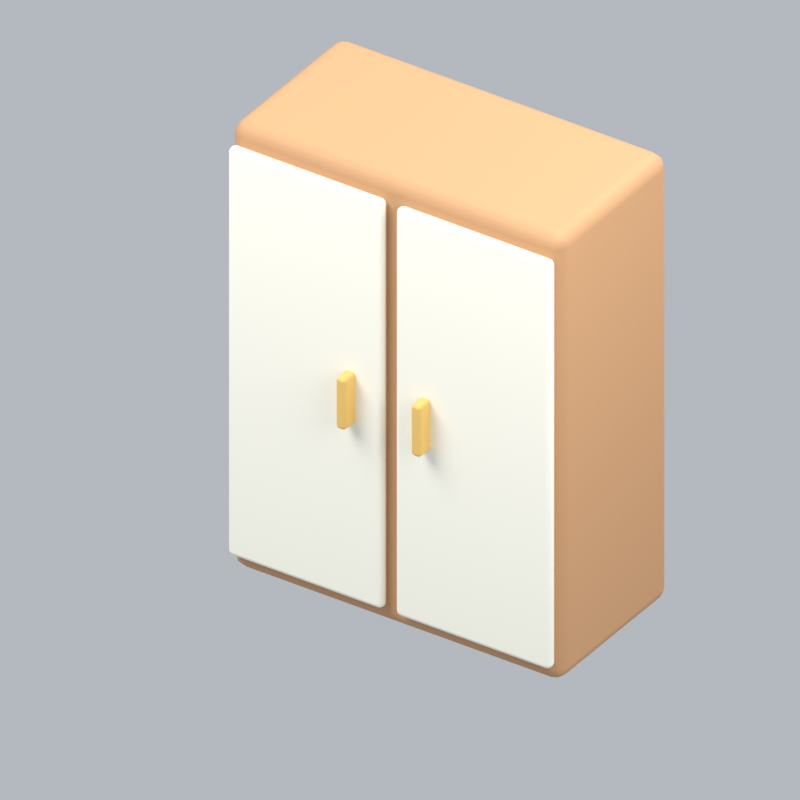 # Source: japaneseCloset.blend  (saved by Blender 5.2.45; exported with 4.5.12 LTS)
import bpy
from mathutils import Matrix  # noqa: F401  (used for matrix-valued properties, if any)

bpy.ops.wm.read_factory_settings(use_empty=True)
scene = bpy.context.scene
scene.name = 'Scene'

# ---- collections
col_collection = bpy.data.collections.new('Collection'); scene.collection.children.link(col_collection)

# ---- materials (node trees are filled in below, after node groups)
mat_wood = bpy.data.materials.new('wood')
mat_wood.diffuse_color = (0.5841, 0.3185, 0.1529, 1.0)
mat_cream = bpy.data.materials.new('cream')
mat_cream.diffuse_color = (0.9911, 0.9647, 0.8388, 1.0)
mat_gold = bpy.data.materials.new('gold')
mat_gold.diffuse_color = (0.8308, 0.5333, 0.147, 1.0)

# ---- material node trees
mat_wood.use_nodes = True; mat_wood.node_tree.nodes.clear()
_N = mat_wood.node_tree.nodes; _L = mat_wood.node_tree.links
n0 = _N.new('ShaderNodeBsdfPrincipled'); n0.name = 'Principled BSDF'; n0.location = (-200, 100)
n0.inputs[0].default_value = (0.5841, 0.3185, 0.1529, 1.0)
n0.inputs[2].default_value = 0.72
n0.inputs[10].default_value = 0.005
n1 = _N.new('ShaderNodeOutputMaterial'); n1.name = 'Material Output'; n1.location = (200, 100)
_L.new(n0.outputs[0], n1.inputs[0])
n1.is_active_output = True
mat_cream.use_nodes = True; mat_cream.node_tree.nodes.clear()
_N = mat_cream.node_tree.nodes; _L = mat_cream.node_tree.links
n0 = _N.new('ShaderNodeBsdfPrincipled'); n0.name = 'Principled BSDF'; n0.location = (-200, 100)
n0.inputs[0].default_value = (0.9911, 0.9647, 0.8388, 1.0)
n0.inputs[2].default_value = 0.72
n0.inputs[10].default_value = 0.005
n1 = _N.new('ShaderNodeOutputMaterial'); n1.name = 'Material Output'; n1.location = (200, 100)
_L.new(n0.outputs[0], n1.inputs[0])
n1.is_active_output = True
mat_gold.use_nodes = True; mat_gold.node_tree.nodes.clear()
_N = mat_gold.node_tree.nodes; _L = mat_gold.node_tree.links
n0 = _N.new('ShaderNodeBsdfPrincipled'); n0.name = 'Principled BSDF'; n0.location = (-200, 100)
n0.inputs[0].default_value = (0.8308, 0.5333, 0.147, 1.0)
n0.inputs[2].default_value = 0.72
n0.inputs[10].default_value = 0.005
n1 = _N.new('ShaderNodeOutputMaterial'); n1.name = 'Material Output'; n1.location = (200, 100)
_L.new(n0.outputs[0], n1.inputs[0])
n1.is_active_output = True

# ---- world
world_world = bpy.data.worlds.new('World'); scene.world = world_world
world_world.use_nodes = True; world_world.node_tree.nodes.clear()
_N = world_world.node_tree.nodes; _L = world_world.node_tree.links
n0 = _N.new('ShaderNodeOutputWorld'); n0.name = 'World Output'; n0.location = (200, 100)
n1 = _N.new('ShaderNodeBackground'); n1.name = 'Background'; n1.location = (-200, 100)
n1.inputs[0].default_value = (0.65, 0.69, 0.74, 1.0)
n1.inputs[1].default_value = 0.7
_L.new(n1.outputs[0], n0.inputs[0])
n0.is_active_output = True
world_world.color = (0.3, 0.3, 0.3)
world_world.sun_shadow_jitter_overblur = 0.0

# ---- cameras
cam_camera_084 = bpy.data.cameras.new('Camera.084')
cam_camera_084.type = 'ORTHO'
cam_camera_084.ortho_scale = 3.014

# ---- lights
light_area_249 = bpy.data.lights.new('Area.249', 'AREA')
light_area_249.energy = 500.0
light_area_249.shape = 'DISK'
light_area_249.size = 5.0
light_area_249.size_y = 1.0
light_area_250 = bpy.data.lights.new('Area.250', 'AREA')
light_area_250.energy = 180.0
light_area_250.shape = 'DISK'
light_area_250.size = 4.0
light_area_250.size_y = 1.0
light_area_251 = bpy.data.lights.new('Area.251', 'AREA')
light_area_251.energy = 300.0
light_area_251.shape = 'DISK'
light_area_251.size = 4.0
light_area_251.size_y = 1.0

# ---- meshes
me_cube_407 = bpy.data.meshes.new('Cube.407')
me_cube_407.from_pydata([(-0.75, -0.375, -1.0), (-0.75, -0.375, 1.0), (-0.75, 0.375, -1.0), (-0.75, 0.375, 1.0), (0.75, -0.375, -1.0), (0.75, -0.375, 1.0), (0.75, 0.375, -1.0), (0.75, 0.375, 1.0)], [], [(0, 1, 3, 2), (2, 3, 7, 6), (6, 7, 5, 4), (4, 5, 1, 0), (2, 6, 4, 0), (7, 3, 1, 5)])
_uv = me_cube_407.uv_layers.new(name='UVMap')
_uv.uv.foreach_set('vector', [0.375, 0.0, 0.625, 0.0, 0.625, 0.25, 0.375, 0.25, 0.375, 0.25, 0.625, 0.25, 0.625, 0.5, 0.375, 0.5, 0.375, 0.5, 0.625, 0.5, 0.625, 0.75, 0.375, 0.75, 0.375, 0.75, 0.625, 0.75, 0.625, 1.0, 0.375, 1.0, 0.125, 0.5, 0.375, 0.5, 0.375, 0.75, 0.125, 0.75, 0.625, 0.5, 0.875, 0.5, 0.875, 0.75, 0.625, 0.75])
me_cube_407.materials.append(mat_wood)
me_cube_407.update()
me_cube_408 = bpy.data.meshes.new('Cube.408')
me_cube_408.from_pydata([(-0.35, -0.025, -0.915), (-0.35, -0.025, 0.915), (-0.35, 0.025, -0.915), (-0.35, 0.025, 0.915), (0.35, -0.025, -0.915), (0.35, -0.025, 0.915), (0.35, 0.025, -0.915), (0.35, 0.025, 0.915)], [], [(0, 1, 3, 2), (2, 3, 7, 6), (6, 7, 5, 4), (4, 5, 1, 0), (2, 6, 4, 0), (7, 3, 1, 5)])
_uv = me_cube_408.uv_layers.new(name='UVMap')
_uv.uv.foreach_set('vector', [0.375, 0.0, 0.625, 0.0, 0.625, 0.25, 0.375, 0.25, 0.375, 0.25, 0.625, 0.25, 0.625, 0.5, 0.375, 0.5, 0.375, 0.5, 0.625, 0.5, 0.625, 0.75, 0.375, 0.75, 0.375, 0.75, 0.625, 0.75, 0.625, 1.0, 0.375, 1.0, 0.125, 0.5, 0.375, 0.5, 0.375, 0.75, 0.125, 0.75, 0.625, 0.5, 0.875, 0.5, 0.875, 0.75, 0.625, 0.75])
me_cube_408.materials.append(mat_cream)
me_cube_408.update()
me_cube_409 = bpy.data.meshes.new('Cube.409')
me_cube_409.from_pydata([(-0.0225, -0.04, -0.115), (-0.0225, -0.04, 0.115), (-0.0225, 0.04, -0.115), (-0.0225, 0.04, 0.115), (0.0225, -0.04, -0.115), (0.0225, -0.04, 0.115), (0.0225, 0.04, -0.115), (0.0225, 0.04, 0.115)], [], [(0, 1, 3, 2), (2, 3, 7, 6), (6, 7, 5, 4), (4, 5, 1, 0), (2, 6, 4, 0), (7, 3, 1, 5)])
_uv = me_cube_409.uv_layers.new(name='UVMap')
_uv.uv.foreach_set('vector', [0.375, 0.0, 0.625, 0.0, 0.625, 0.25, 0.375, 0.25, 0.375, 0.25, 0.625, 0.25, 0.625, 0.5, 0.375, 0.5, 0.375, 0.5, 0.625, 0.5, 0.625, 0.75, 0.375, 0.75, 0.375, 0.75, 0.625, 0.75, 0.625, 1.0, 0.375, 1.0, 0.125, 0.5, 0.375, 0.5, 0.375, 0.75, 0.125, 0.75, 0.625, 0.5, 0.875, 0.5, 0.875, 0.75, 0.625, 0.75])
me_cube_409.materials.append(mat_gold)
me_cube_409.update()
me_cube_410 = bpy.data.meshes.new('Cube.410')
me_cube_410.from_pydata([(-0.35, -0.025, -0.915), (-0.35, -0.025, 0.915), (-0.35, 0.025, -0.915), (-0.35, 0.025, 0.915), (0.35, -0.025, -0.915), (0.35, -0.025, 0.915), (0.35, 0.025, -0.915), (0.35, 0.025, 0.915)], [], [(0, 1, 3, 2), (2, 3, 7, 6), (6, 7, 5, 4), (4, 5, 1, 0), (2, 6, 4, 0), (7, 3, 1, 5)])
_uv = me_cube_410.uv_layers.new(name='UVMap')
_uv.uv.foreach_set('vector', [0.375, 0.0, 0.625, 0.0, 0.625, 0.25, 0.375, 0.25, 0.375, 0.25, 0.625, 0.25, 0.625, 0.5, 0.375, 0.5, 0.375, 0.5, 0.625, 0.5, 0.625, 0.75, 0.375, 0.75, 0.375, 0.75, 0.625, 0.75, 0.625, 1.0, 0.375, 1.0, 0.125, 0.5, 0.375, 0.5, 0.375, 0.75, 0.125, 0.75, 0.625, 0.5, 0.875, 0.5, 0.875, 0.75, 0.625, 0.75])
me_cube_410.materials.append(mat_cream)
me_cube_410.update()
me_cube_411 = bpy.data.meshes.new('Cube.411')
me_cube_411.from_pydata([(-0.0225, -0.04, -0.115), (-0.0225, -0.04, 0.115), (-0.0225, 0.04, -0.115), (-0.0225, 0.04, 0.115), (0.0225, -0.04, -0.115), (0.0225, -0.04, 0.115), (0.0225, 0.04, -0.115), (0.0225, 0.04, 0.115)], [], [(0, 1, 3, 2), (2, 3, 7, 6), (6, 7, 5, 4), (4, 5, 1, 0), (2, 6, 4, 0), (7, 3, 1, 5)])
_uv = me_cube_411.uv_layers.new(name='UVMap')
_uv.uv.foreach_set('vector', [0.375, 0.0, 0.625, 0.0, 0.625, 0.25, 0.375, 0.25, 0.375, 0.25, 0.625, 0.25, 0.625, 0.5, 0.375, 0.5, 0.375, 0.5, 0.625, 0.5, 0.625, 0.75, 0.375, 0.75, 0.375, 0.75, 0.625, 0.75, 0.625, 1.0, 0.375, 1.0, 0.125, 0.5, 0.375, 0.5, 0.375, 0.75, 0.125, 0.75, 0.625, 0.5, 0.875, 0.5, 0.875, 0.75, 0.625, 0.75])
me_cube_411.materials.append(mat_gold)
me_cube_411.update()

# ---- objects
ob_fixed_isometric_camera = bpy.data.objects.new('Fixed isometric camera', cam_camera_084)
ob_warm_key = bpy.data.objects.new('Warm key', light_area_249)
ob_fill = bpy.data.objects.new('Fill', light_area_250)
ob_rim = bpy.data.objects.new('Rim', light_area_251)
ob_cabinet = bpy.data.objects.new('Cabinet', me_cube_407)
ob_cabinet_door = bpy.data.objects.new('Cabinet door', me_cube_408)
ob_door_handle = bpy.data.objects.new('Door handle', me_cube_409)
ob_cabinet_door_001 = bpy.data.objects.new('Cabinet door.001', me_cube_410)
ob_door_handle_001 = bpy.data.objects.new('Door handle.001', me_cube_411)
ob_japanesecloset_orientation = bpy.data.objects.new('japaneseCloset orientation', None)

# ---- transforms, parenting, visibility, modifiers, constraints
ob_fixed_isometric_camera.location = (6.0, -9.338, 8.0)
ob_fixed_isometric_camera.rotation_euler = (0.9964, 2.214e-08, 0.588)
ob_warm_key.location = (-3.0, -4.0, 7.0)
ob_warm_key.rotation_euler = (0.6947, -4.874e-08, -0.6435)
ob_fill.location = (4.0, -1.0, 4.0)
ob_fill.rotation_euler = (0.9418, 9.221e-09, 1.326)
ob_rim.location = (1.0, 4.0, 6.0)
ob_rim.rotation_euler = (0.6896, -5.112e-08, 2.897)
ob_cabinet.parent = ob_japanesecloset_orientation
ob_cabinet.location = (0.0, 0.0, 1.0)
_m = ob_cabinet.modifiers.new('Rounded edges', 'BEVEL')
_m.width = 0.06
_m.width_pct = 0.06
_m.segments = 3
_m = ob_cabinet.modifiers.new('Weighted normals', 'WEIGHTED_NORMAL')
ob_cabinet_door.parent = ob_japanesecloset_orientation
ob_cabinet_door.location = (-0.38, -0.395, 1.0)
_m = ob_cabinet_door.modifiers.new('Rounded edges', 'BEVEL')
_m.width = 0.0225
_m.width_pct = 0.0225
_m.segments = 3
_m = ob_cabinet_door.modifiers.new('Weighted normals', 'WEIGHTED_NORMAL')
ob_door_handle.parent = ob_japanesecloset_orientation
ob_door_handle.location = (-0.17, -0.45, 1.0)
_m = ob_door_handle.modifiers.new('Rounded edges', 'BEVEL')
_m.width = 0.015
_m.width_pct = 0.015
_m.segments = 3
_m = ob_door_handle.modifiers.new('Weighted normals', 'WEIGHTED_NORMAL')
ob_cabinet_door_001.parent = ob_japanesecloset_orientation
ob_cabinet_door_001.location = (0.38, -0.395, 1.0)
_m = ob_cabinet_door_001.modifiers.new('Rounded edges', 'BEVEL')
_m.width = 0.0225
_m.width_pct = 0.0225
_m.segments = 3
_m = ob_cabinet_door_001.modifiers.new('Weighted normals', 'WEIGHTED_NORMAL')
ob_door_handle_001.parent = ob_japanesecloset_orientation
ob_door_handle_001.location = (0.17, -0.45, 1.0)
_m = ob_door_handle_001.modifiers.new('Rounded edges', 'BEVEL')
_m.width = 0.015
_m.width_pct = 0.015
_m.segments = 3
_m = ob_door_handle_001.modifiers.new('Weighted normals', 'WEIGHTED_NORMAL')
ob_japanesecloset_orientation.location = (0.0, 0.0, 0.0)

# ---- collection membership
col_collection.objects.link(ob_fixed_isometric_camera)
col_collection.objects.link(ob_warm_key)
col_collection.objects.link(ob_fill)
col_collection.objects.link(ob_rim)
col_collection.objects.link(ob_cabinet)
col_collection.objects.link(ob_cabinet_door)
col_collection.objects.link(ob_door_handle)
col_collection.objects.link(ob_cabinet_door_001)
col_collection.objects.link(ob_door_handle_001)
col_collection.objects.link(ob_japanesecloset_orientation)

# ---- scene / render settings (as saved in the file)
scene.camera = ob_fixed_isometric_camera
scene.frame_start = 1; scene.frame_end = 1; scene.frame_set(1)
scene.render.engine = 'BLENDER_EEVEE_NEXT'
scene.render.resolution_x = 256
scene.render.resolution_y = 256
scene.render.fps = 12
scene.render.film_transparent = True
scene.render.bake_bias = 0.0
scene.render.bake_samples = 0
scene.render.compositor_device = 'GPU'
scene.eevee.taa_render_samples = 24
scene.eevee.use_volume_custom_range = False
scene.eevee.fast_gi_thickness_near = 0.1
scene.eevee.fast_gi_thickness_far = 0.0
scene.eevee.ray_tracing_options.screen_trace_thickness = 0.1
scene.view_settings.view_transform = 'Standard'
bpy.context.view_layer.update()

